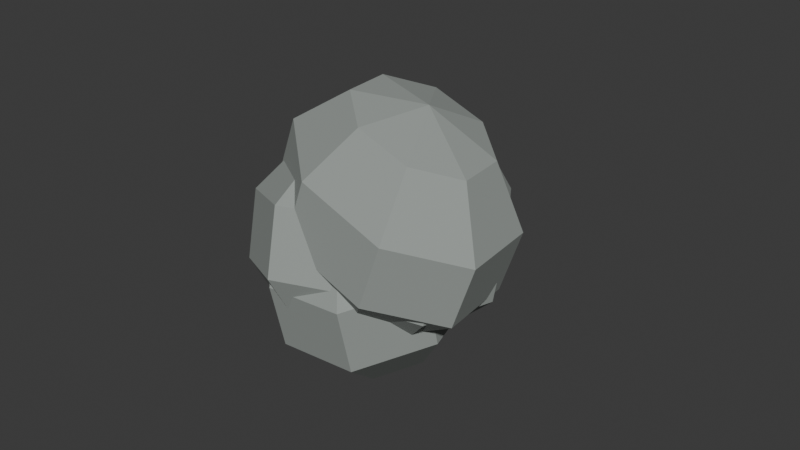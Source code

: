 # Source: cliff_rock.blend  (saved by Blender 4.5.90; exported with 4.5.12 LTS)
import bpy
from mathutils import Matrix  # noqa: F401  (used for matrix-valued properties, if any)

bpy.ops.wm.read_factory_settings(use_empty=True)
scene = bpy.context.scene
scene.name = 'Scene'

# ---- collections
col_collection = bpy.data.collections.new('Collection'); scene.collection.children.link(col_collection)

# ---- materials (node trees are filled in below, after node groups)
mat_granite = bpy.data.materials.new('Granite')
mat_granite.diffuse_color = (0.31, 0.34, 0.32, 1.0)

# ---- material node trees
mat_granite.use_nodes = True; mat_granite.node_tree.nodes.clear()
_N = mat_granite.node_tree.nodes; _L = mat_granite.node_tree.links
n0 = _N.new('ShaderNodeBsdfPrincipled'); n0.name = 'Principled BSDF'; n0.location = (-200, 100)
n0.inputs[0].default_value = (0.31, 0.34, 0.32, 1.0)
n0.inputs[2].default_value = 0.96
n1 = _N.new('ShaderNodeOutputMaterial'); n1.name = 'Material Output'; n1.location = (200, 100)
_L.new(n0.outputs[0], n1.inputs[0])
n1.is_active_output = True

# ---- world
world_world = bpy.data.worlds.new('World'); scene.world = world_world
world_world.use_nodes = True; world_world.node_tree.nodes.clear()
_N = world_world.node_tree.nodes; _L = world_world.node_tree.links
n0 = _N.new('ShaderNodeOutputWorld'); n0.name = 'World Output'; n0.location = (200, 100)
n1 = _N.new('ShaderNodeBackground'); n1.name = 'Background'; n1.location = (-200, 100)
n1.inputs[0].default_value = (0.05088, 0.05088, 0.05088, 1.0)
_L.new(n1.outputs[0], n0.inputs[0])
n0.is_active_output = True
world_world.color = (0.05088, 0.05088, 0.05088)
world_world.sun_shadow_jitter_overblur = 0.0

# ---- meshes
me_sphere_193 = bpy.data.meshes.new('Sphere.193')
me_sphere_193.from_pydata([(0.4988, 0.3948, 0.7686), (0.807, 0.6389, 0.2936), (0.807, 0.6389, -0.2936), (0.4988, 0.3948, -0.7686), (0.7053, 0.0, 0.7686), (1.141, 0.0, 0.2936), (1.141, 0.0, -0.2936), (0.7053, 0.0, -0.7686), (0.4988, -0.3948, 0.7686), (0.807, -0.6389, 0.2936), (0.807, -0.6389, -0.2936), (0.4988, -0.3948, -0.7686), (0.0, -0.5584, 0.7686), (0.0, -0.9035, 0.2936), (0.0, -0.9035, -0.2936), (0.0, -0.5584, -0.7686), (-0.4988, -0.3948, 0.7686), (-0.807, -0.6389, 0.2936), (-0.807, -0.6389, -0.2936), (-0.4988, -0.3948, -0.7686), (0.0, 0.0, -0.95), (0.0, 0.0, 0.95), (-0.7053, 0.0, 0.7686), (-1.141, 0.0, 0.2936), (-1.141, 0.0, -0.2936), (-0.7053, 0.0, -0.7686), (-0.4988, 0.3948, 0.7686), (-0.807, 0.6389, 0.2936), (-0.807, 0.6389, -0.2936), (-0.4988, 0.3948, -0.7686), (0.0, 0.5584, 0.7686), (0.0, 0.9035, 0.2936), (0.0, 0.9035, -0.2936), (0.0, 0.5584, -0.7686)], [], [(33, 32, 2, 3), (31, 30, 0, 1), (20, 33, 3), (32, 31, 1, 2), (30, 21, 0), (2, 1, 5, 6), (0, 21, 4), (3, 2, 6, 7), (1, 0, 4, 5), (20, 3, 7), (6, 5, 9, 10), (4, 21, 8), (7, 6, 10, 11), (5, 4, 8, 9), (20, 7, 11), (10, 9, 13, 14), (8, 21, 12), (11, 10, 14, 15), (9, 8, 12, 13), (20, 11, 15), (14, 13, 17, 18), (12, 21, 16), (15, 14, 18, 19), (13, 12, 16, 17), (20, 15, 19), (18, 17, 23, 24), (16, 21, 22), (19, 18, 24, 25), (17, 16, 22, 23), (20, 19, 25), (24, 23, 27, 28), (22, 21, 26), (25, 24, 28, 29), (23, 22, 26, 27), (20, 25, 29), (28, 27, 31, 32), (26, 21, 30), (29, 28, 32, 33), (27, 26, 30, 31), (20, 29, 33)])
_uv = me_sphere_193.uv_layers.new(name='UVMap')
_uv.uv.foreach_set('vector', [0.75, 0.2, 0.75, 0.4, 0.625, 0.4, 0.625, 0.2, 0.75, 0.6, 0.75, 0.8, 0.625, 0.8, 0.625, 0.6, 0.6875, 0.0, 0.75, 0.2, 0.625, 0.2, 0.75, 0.4, 0.75, 0.6, 0.625, 0.6, 0.625, 0.4, 0.75, 0.8, 0.6875, 1.0, 0.625, 0.8, 0.625, 0.4, 0.625, 0.6, 0.5, 0.6, 0.5, 0.4, 0.625, 0.8, 0.5625, 1.0, 0.5, 0.8, 0.625, 0.2, 0.625, 0.4, 0.5, 0.4, 0.5, 0.2, 0.625, 0.6, 0.625, 0.8, 0.5, 0.8, 0.5, 0.6, 0.5625, 0.0, 0.625, 0.2, 0.5, 0.2, 0.5, 0.4, 0.5, 0.6, 0.375, 0.6, 0.375, 0.4, 0.5, 0.8, 0.4375, 1.0, 0.375, 0.8, 0.5, 0.2, 0.5, 0.4, 0.375, 0.4, 0.375, 0.2, 0.5, 0.6, 0.5, 0.8, 0.375, 0.8, 0.375, 0.6, 0.4375, 0.0, 0.5, 0.2, 0.375, 0.2, 0.375, 0.4, 0.375, 0.6, 0.25, 0.6, 0.25, 0.4, 0.375, 0.8, 0.3125, 1.0, 0.25, 0.8, 0.375, 0.2, 0.375, 0.4, 0.25, 0.4, 0.25, 0.2, 0.375, 0.6, 0.375, 0.8, 0.25, 0.8, 0.25, 0.6, 0.3125, 0.0, 0.375, 0.2, 0.25, 0.2, 0.25, 0.4, 0.25, 0.6, 0.125, 0.6, 0.125, 0.4, 0.25, 0.8, 0.1875, 1.0, 0.125, 0.8, 0.25, 0.2, 0.25, 0.4, 0.125, 0.4, 0.125, 0.2, 0.25, 0.6, 0.25, 0.8, 0.125, 0.8, 0.125, 0.6, 0.1875, 0.0, 0.25, 0.2, 0.125, 0.2, 0.125, 0.4, 0.125, 0.6, 0.0, 0.6, 0.0, 0.4, 0.125, 0.8, 0.0625, 1.0, 0.0, 0.8, 0.125, 0.2, 0.125, 0.4, 0.0, 0.4, 0.0, 0.2, 0.125, 0.6, 0.125, 0.8, 0.0, 0.8, 0.0, 0.6, 0.0625, 0.0, 0.125, 0.2, 0.0, 0.2, 1.0, 0.4, 1.0, 0.6, 0.875, 0.6, 0.875, 0.4, 1.0, 0.8, 0.9375, 1.0, 0.875, 0.8, 1.0, 0.2, 1.0, 0.4, 0.875, 0.4, 0.875, 0.2, 1.0, 0.6, 1.0, 0.8, 0.875, 0.8, 0.875, 0.6, 0.9375, 0.0, 1.0, 0.2, 0.875, 0.2, 0.875, 0.4, 0.875, 0.6, 0.75, 0.6, 0.75, 0.4, 0.875, 0.8, 0.8125, 1.0, 0.75, 0.8, 0.875, 0.2, 0.875, 0.4, 0.75, 0.4, 0.75, 0.2, 0.875, 0.6, 0.875, 0.8, 0.75, 0.8, 0.75, 0.6, 0.8125, 0.0, 0.875, 0.2, 0.75, 0.2])
me_sphere_193.materials.append(mat_granite)
me_sphere_193.update()
me_sphere_194 = bpy.data.meshes.new('Sphere.194')
me_sphere_194.from_pydata([(0.4988, 0.3948, 0.7686), (0.807, 0.6389, 0.2936), (0.807, 0.6389, -0.2936), (0.4988, 0.3948, -0.7686), (0.7053, 0.0, 0.7686), (1.141, 0.0, 0.2936), (1.141, 0.0, -0.2936), (0.7053, 0.0, -0.7686), (0.4988, -0.3948, 0.7686), (0.807, -0.6389, 0.2936), (0.807, -0.6389, -0.2936), (0.4988, -0.3948, -0.7686), (0.0, -0.5584, 0.7686), (0.0, -0.9035, 0.2936), (0.0, -0.9035, -0.2936), (0.0, -0.5584, -0.7686), (-0.4988, -0.3948, 0.7686), (-0.807, -0.6389, 0.2936), (-0.807, -0.6389, -0.2936), (-0.4988, -0.3948, -0.7686), (0.0, 0.0, -0.95), (0.0, 0.0, 0.95), (-0.7053, 0.0, 0.7686), (-1.141, 0.0, 0.2936), (-1.141, 0.0, -0.2936), (-0.7053, 0.0, -0.7686), (-0.4988, 0.3948, 0.7686), (-0.807, 0.6389, 0.2936), (-0.807, 0.6389, -0.2936), (-0.4988, 0.3948, -0.7686), (0.0, 0.5584, 0.7686), (0.0, 0.9035, 0.2936), (0.0, 0.9035, -0.2936), (0.0, 0.5584, -0.7686)], [], [(31, 30, 0, 1), (20, 33, 3), (32, 31, 1, 2), (30, 21, 0), (33, 32, 2, 3), (3, 2, 6, 7), (1, 0, 4, 5), (20, 3, 7), (2, 1, 5, 6), (0, 21, 4), (7, 6, 10, 11), (5, 4, 8, 9), (20, 7, 11), (6, 5, 9, 10), (4, 21, 8), (11, 10, 14, 15), (9, 8, 12, 13), (20, 11, 15), (10, 9, 13, 14), (8, 21, 12), (15, 14, 18, 19), (13, 12, 16, 17), (20, 15, 19), (14, 13, 17, 18), (12, 21, 16), (19, 18, 24, 25), (17, 16, 22, 23), (20, 19, 25), (18, 17, 23, 24), (16, 21, 22), (25, 24, 28, 29), (23, 22, 26, 27), (20, 25, 29), (24, 23, 27, 28), (22, 21, 26), (29, 28, 32, 33), (27, 26, 30, 31), (20, 29, 33), (28, 27, 31, 32), (26, 21, 30)])
_uv = me_sphere_194.uv_layers.new(name='UVMap')
_uv.uv.foreach_set('vector', [0.75, 0.6, 0.75, 0.8, 0.625, 0.8, 0.625, 0.6, 0.6875, 0.0, 0.75, 0.2, 0.625, 0.2, 0.75, 0.4, 0.75, 0.6, 0.625, 0.6, 0.625, 0.4, 0.75, 0.8, 0.6875, 1.0, 0.625, 0.8, 0.75, 0.2, 0.75, 0.4, 0.625, 0.4, 0.625, 0.2, 0.625, 0.2, 0.625, 0.4, 0.5, 0.4, 0.5, 0.2, 0.625, 0.6, 0.625, 0.8, 0.5, 0.8, 0.5, 0.6, 0.5625, 0.0, 0.625, 0.2, 0.5, 0.2, 0.625, 0.4, 0.625, 0.6, 0.5, 0.6, 0.5, 0.4, 0.625, 0.8, 0.5625, 1.0, 0.5, 0.8, 0.5, 0.2, 0.5, 0.4, 0.375, 0.4, 0.375, 0.2, 0.5, 0.6, 0.5, 0.8, 0.375, 0.8, 0.375, 0.6, 0.4375, 0.0, 0.5, 0.2, 0.375, 0.2, 0.5, 0.4, 0.5, 0.6, 0.375, 0.6, 0.375, 0.4, 0.5, 0.8, 0.4375, 1.0, 0.375, 0.8, 0.375, 0.2, 0.375, 0.4, 0.25, 0.4, 0.25, 0.2, 0.375, 0.6, 0.375, 0.8, 0.25, 0.8, 0.25, 0.6, 0.3125, 0.0, 0.375, 0.2, 0.25, 0.2, 0.375, 0.4, 0.375, 0.6, 0.25, 0.6, 0.25, 0.4, 0.375, 0.8, 0.3125, 1.0, 0.25, 0.8, 0.25, 0.2, 0.25, 0.4, 0.125, 0.4, 0.125, 0.2, 0.25, 0.6, 0.25, 0.8, 0.125, 0.8, 0.125, 0.6, 0.1875, 0.0, 0.25, 0.2, 0.125, 0.2, 0.25, 0.4, 0.25, 0.6, 0.125, 0.6, 0.125, 0.4, 0.25, 0.8, 0.1875, 1.0, 0.125, 0.8, 0.125, 0.2, 0.125, 0.4, 0.0, 0.4, 0.0, 0.2, 0.125, 0.6, 0.125, 0.8, 0.0, 0.8, 0.0, 0.6, 0.0625, 0.0, 0.125, 0.2, 0.0, 0.2, 0.125, 0.4, 0.125, 0.6, 0.0, 0.6, 0.0, 0.4, 0.125, 0.8, 0.0625, 1.0, 0.0, 0.8, 1.0, 0.2, 1.0, 0.4, 0.875, 0.4, 0.875, 0.2, 1.0, 0.6, 1.0, 0.8, 0.875, 0.8, 0.875, 0.6, 0.9375, 0.0, 1.0, 0.2, 0.875, 0.2, 1.0, 0.4, 1.0, 0.6, 0.875, 0.6, 0.875, 0.4, 1.0, 0.8, 0.9375, 1.0, 0.875, 0.8, 0.875, 0.2, 0.875, 0.4, 0.75, 0.4, 0.75, 0.2, 0.875, 0.6, 0.875, 0.8, 0.75, 0.8, 0.75, 0.6, 0.8125, 0.0, 0.875, 0.2, 0.75, 0.2, 0.875, 0.4, 0.875, 0.6, 0.75, 0.6, 0.75, 0.4, 0.875, 0.8, 0.8125, 1.0, 0.75, 0.8])
me_sphere_194.materials.append(mat_granite)
me_sphere_194.update()
me_sphere_195 = bpy.data.meshes.new('Sphere.195')
me_sphere_195.from_pydata([(0.4988, 0.3948, 0.7686), (0.807, 0.6389, 0.2936), (0.807, 0.6389, -0.2936), (0.4988, 0.3948, -0.7686), (0.7053, 0.0, 0.7686), (1.141, 0.0, 0.2936), (1.141, 0.0, -0.2936), (0.7053, 0.0, -0.7686), (0.4988, -0.3948, 0.7686), (0.807, -0.6389, 0.2936), (0.807, -0.6389, -0.2936), (0.4988, -0.3948, -0.7686), (0.0, -0.5584, 0.7686), (0.0, -0.9035, 0.2936), (0.0, -0.9035, -0.2936), (0.0, -0.5584, -0.7686), (-0.4988, -0.3948, 0.7686), (-0.807, -0.6389, 0.2936), (-0.807, -0.6389, -0.2936), (-0.4988, -0.3948, -0.7686), (0.0, 0.0, -0.95), (0.0, 0.0, 0.95), (-0.7053, 0.0, 0.7686), (-1.141, 0.0, 0.2936), (-1.141, 0.0, -0.2936), (-0.7053, 0.0, -0.7686), (-0.4988, 0.3948, 0.7686), (-0.807, 0.6389, 0.2936), (-0.807, 0.6389, -0.2936), (-0.4988, 0.3948, -0.7686), (0.0, 0.5584, 0.7686), (0.0, 0.9035, 0.2936), (0.0, 0.9035, -0.2936), (0.0, 0.5584, -0.7686)], [], [(33, 32, 2, 3), (31, 30, 0, 1), (20, 33, 3), (32, 31, 1, 2), (30, 21, 0), (0, 21, 4), (3, 2, 6, 7), (1, 0, 4, 5), (20, 3, 7), (2, 1, 5, 6), (4, 21, 8), (7, 6, 10, 11), (5, 4, 8, 9), (20, 7, 11), (6, 5, 9, 10), (8, 21, 12), (11, 10, 14, 15), (9, 8, 12, 13), (20, 11, 15), (10, 9, 13, 14), (12, 21, 16), (15, 14, 18, 19), (13, 12, 16, 17), (20, 15, 19), (14, 13, 17, 18), (16, 21, 22), (19, 18, 24, 25), (17, 16, 22, 23), (20, 19, 25), (18, 17, 23, 24), (22, 21, 26), (25, 24, 28, 29), (23, 22, 26, 27), (20, 25, 29), (24, 23, 27, 28), (26, 21, 30), (29, 28, 32, 33), (27, 26, 30, 31), (20, 29, 33), (28, 27, 31, 32)])
_uv = me_sphere_195.uv_layers.new(name='UVMap')
_uv.uv.foreach_set('vector', [0.75, 0.2, 0.75, 0.4, 0.625, 0.4, 0.625, 0.2, 0.75, 0.6, 0.75, 0.8, 0.625, 0.8, 0.625, 0.6, 0.6875, 0.0, 0.75, 0.2, 0.625, 0.2, 0.75, 0.4, 0.75, 0.6, 0.625, 0.6, 0.625, 0.4, 0.75, 0.8, 0.6875, 1.0, 0.625, 0.8, 0.625, 0.8, 0.5625, 1.0, 0.5, 0.8, 0.625, 0.2, 0.625, 0.4, 0.5, 0.4, 0.5, 0.2, 0.625, 0.6, 0.625, 0.8, 0.5, 0.8, 0.5, 0.6, 0.5625, 0.0, 0.625, 0.2, 0.5, 0.2, 0.625, 0.4, 0.625, 0.6, 0.5, 0.6, 0.5, 0.4, 0.5, 0.8, 0.4375, 1.0, 0.375, 0.8, 0.5, 0.2, 0.5, 0.4, 0.375, 0.4, 0.375, 0.2, 0.5, 0.6, 0.5, 0.8, 0.375, 0.8, 0.375, 0.6, 0.4375, 0.0, 0.5, 0.2, 0.375, 0.2, 0.5, 0.4, 0.5, 0.6, 0.375, 0.6, 0.375, 0.4, 0.375, 0.8, 0.3125, 1.0, 0.25, 0.8, 0.375, 0.2, 0.375, 0.4, 0.25, 0.4, 0.25, 0.2, 0.375, 0.6, 0.375, 0.8, 0.25, 0.8, 0.25, 0.6, 0.3125, 0.0, 0.375, 0.2, 0.25, 0.2, 0.375, 0.4, 0.375, 0.6, 0.25, 0.6, 0.25, 0.4, 0.25, 0.8, 0.1875, 1.0, 0.125, 0.8, 0.25, 0.2, 0.25, 0.4, 0.125, 0.4, 0.125, 0.2, 0.25, 0.6, 0.25, 0.8, 0.125, 0.8, 0.125, 0.6, 0.1875, 0.0, 0.25, 0.2, 0.125, 0.2, 0.25, 0.4, 0.25, 0.6, 0.125, 0.6, 0.125, 0.4, 0.125, 0.8, 0.0625, 1.0, 0.0, 0.8, 0.125, 0.2, 0.125, 0.4, 0.0, 0.4, 0.0, 0.2, 0.125, 0.6, 0.125, 0.8, 0.0, 0.8, 0.0, 0.6, 0.0625, 0.0, 0.125, 0.2, 0.0, 0.2, 0.125, 0.4, 0.125, 0.6, 0.0, 0.6, 0.0, 0.4, 1.0, 0.8, 0.9375, 1.0, 0.875, 0.8, 1.0, 0.2, 1.0, 0.4, 0.875, 0.4, 0.875, 0.2, 1.0, 0.6, 1.0, 0.8, 0.875, 0.8, 0.875, 0.6, 0.9375, 0.0, 1.0, 0.2, 0.875, 0.2, 1.0, 0.4, 1.0, 0.6, 0.875, 0.6, 0.875, 0.4, 0.875, 0.8, 0.8125, 1.0, 0.75, 0.8, 0.875, 0.2, 0.875, 0.4, 0.75, 0.4, 0.75, 0.2, 0.875, 0.6, 0.875, 0.8, 0.75, 0.8, 0.75, 0.6, 0.8125, 0.0, 0.875, 0.2, 0.75, 0.2, 0.875, 0.4, 0.875, 0.6, 0.75, 0.6, 0.75, 0.4])
me_sphere_195.materials.append(mat_granite)
me_sphere_195.update()
me_sphere_196 = bpy.data.meshes.new('Sphere.196')
me_sphere_196.from_pydata([(0.4988, 0.3948, 0.7686), (0.807, 0.6389, 0.2936), (0.807, 0.6389, -0.2936), (0.4988, 0.3948, -0.7686), (0.7053, 0.0, 0.7686), (1.141, 0.0, 0.2936), (1.141, 0.0, -0.2936), (0.7053, 0.0, -0.7686), (0.4988, -0.3948, 0.7686), (0.807, -0.6389, 0.2936), (0.807, -0.6389, -0.2936), (0.4988, -0.3948, -0.7686), (0.0, -0.5584, 0.7686), (0.0, -0.9035, 0.2936), (0.0, -0.9035, -0.2936), (0.0, -0.5584, -0.7686), (-0.4988, -0.3948, 0.7686), (-0.807, -0.6389, 0.2936), (-0.807, -0.6389, -0.2936), (-0.4988, -0.3948, -0.7686), (0.0, 0.0, -0.95), (0.0, 0.0, 0.95), (-0.7053, 0.0, 0.7686), (-1.141, 0.0, 0.2936), (-1.141, 0.0, -0.2936), (-0.7053, 0.0, -0.7686), (-0.4988, 0.3948, 0.7686), (-0.807, 0.6389, 0.2936), (-0.807, 0.6389, -0.2936), (-0.4988, 0.3948, -0.7686), (0.0, 0.5584, 0.7686), (0.0, 0.9035, 0.2936), (0.0, 0.9035, -0.2936), (0.0, 0.5584, -0.7686)], [], [(20, 33, 3), (32, 31, 1, 2), (30, 21, 0), (33, 32, 2, 3), (31, 30, 0, 1), (1, 0, 4, 5), (20, 3, 7), (2, 1, 5, 6), (0, 21, 4), (3, 2, 6, 7), (5, 4, 8, 9), (20, 7, 11), (6, 5, 9, 10), (4, 21, 8), (7, 6, 10, 11), (9, 8, 12, 13), (20, 11, 15), (10, 9, 13, 14), (8, 21, 12), (11, 10, 14, 15), (13, 12, 16, 17), (20, 15, 19), (14, 13, 17, 18), (12, 21, 16), (15, 14, 18, 19), (17, 16, 22, 23), (20, 19, 25), (18, 17, 23, 24), (16, 21, 22), (19, 18, 24, 25), (23, 22, 26, 27), (20, 25, 29), (24, 23, 27, 28), (22, 21, 26), (25, 24, 28, 29), (27, 26, 30, 31), (20, 29, 33), (28, 27, 31, 32), (26, 21, 30), (29, 28, 32, 33)])
_uv = me_sphere_196.uv_layers.new(name='UVMap')
_uv.uv.foreach_set('vector', [0.6875, 0.0, 0.75, 0.2, 0.625, 0.2, 0.75, 0.4, 0.75, 0.6, 0.625, 0.6, 0.625, 0.4, 0.75, 0.8, 0.6875, 1.0, 0.625, 0.8, 0.75, 0.2, 0.75, 0.4, 0.625, 0.4, 0.625, 0.2, 0.75, 0.6, 0.75, 0.8, 0.625, 0.8, 0.625, 0.6, 0.625, 0.6, 0.625, 0.8, 0.5, 0.8, 0.5, 0.6, 0.5625, 0.0, 0.625, 0.2, 0.5, 0.2, 0.625, 0.4, 0.625, 0.6, 0.5, 0.6, 0.5, 0.4, 0.625, 0.8, 0.5625, 1.0, 0.5, 0.8, 0.625, 0.2, 0.625, 0.4, 0.5, 0.4, 0.5, 0.2, 0.5, 0.6, 0.5, 0.8, 0.375, 0.8, 0.375, 0.6, 0.4375, 0.0, 0.5, 0.2, 0.375, 0.2, 0.5, 0.4, 0.5, 0.6, 0.375, 0.6, 0.375, 0.4, 0.5, 0.8, 0.4375, 1.0, 0.375, 0.8, 0.5, 0.2, 0.5, 0.4, 0.375, 0.4, 0.375, 0.2, 0.375, 0.6, 0.375, 0.8, 0.25, 0.8, 0.25, 0.6, 0.3125, 0.0, 0.375, 0.2, 0.25, 0.2, 0.375, 0.4, 0.375, 0.6, 0.25, 0.6, 0.25, 0.4, 0.375, 0.8, 0.3125, 1.0, 0.25, 0.8, 0.375, 0.2, 0.375, 0.4, 0.25, 0.4, 0.25, 0.2, 0.25, 0.6, 0.25, 0.8, 0.125, 0.8, 0.125, 0.6, 0.1875, 0.0, 0.25, 0.2, 0.125, 0.2, 0.25, 0.4, 0.25, 0.6, 0.125, 0.6, 0.125, 0.4, 0.25, 0.8, 0.1875, 1.0, 0.125, 0.8, 0.25, 0.2, 0.25, 0.4, 0.125, 0.4, 0.125, 0.2, 0.125, 0.6, 0.125, 0.8, 0.0, 0.8, 0.0, 0.6, 0.0625, 0.0, 0.125, 0.2, 0.0, 0.2, 0.125, 0.4, 0.125, 0.6, 0.0, 0.6, 0.0, 0.4, 0.125, 0.8, 0.0625, 1.0, 0.0, 0.8, 0.125, 0.2, 0.125, 0.4, 0.0, 0.4, 0.0, 0.2, 1.0, 0.6, 1.0, 0.8, 0.875, 0.8, 0.875, 0.6, 0.9375, 0.0, 1.0, 0.2, 0.875, 0.2, 1.0, 0.4, 1.0, 0.6, 0.875, 0.6, 0.875, 0.4, 1.0, 0.8, 0.9375, 1.0, 0.875, 0.8, 1.0, 0.2, 1.0, 0.4, 0.875, 0.4, 0.875, 0.2, 0.875, 0.6, 0.875, 0.8, 0.75, 0.8, 0.75, 0.6, 0.8125, 0.0, 0.875, 0.2, 0.75, 0.2, 0.875, 0.4, 0.875, 0.6, 0.75, 0.6, 0.75, 0.4, 0.875, 0.8, 0.8125, 1.0, 0.75, 0.8, 0.875, 0.2, 0.875, 0.4, 0.75, 0.4, 0.75, 0.2])
me_sphere_196.materials.append(mat_granite)
me_sphere_196.update()

# ---- objects
ob_cliffrock = bpy.data.objects.new('CliffRock', None)
ob_fracturedboulder = bpy.data.objects.new('FracturedBoulder', me_sphere_193)
ob_fracturedboulder_001 = bpy.data.objects.new('FracturedBoulder.001', me_sphere_194)
ob_fracturedboulder_002 = bpy.data.objects.new('FracturedBoulder.002', me_sphere_195)
ob_fracturedboulder_003 = bpy.data.objects.new('FracturedBoulder.003', me_sphere_196)

# ---- transforms, parenting, visibility, modifiers, constraints
ob_cliffrock.location = (0.0, 0.0, 0.0)
ob_cliffrock.empty_display_size = 0.08
ob_fracturedboulder.parent = ob_cliffrock
ob_fracturedboulder.location = (-0.4965, -0.1806, 0.65)
ob_fracturedboulder.rotation_euler = (-0.1348, -0.1525, 2.077)
ob_fracturedboulder_001.parent = ob_cliffrock
ob_fracturedboulder_001.location = (-0.483, -0.1789, 0.86)
ob_fracturedboulder_001.rotation_euler = (-0.1198, 0.2846, 1.473)
ob_fracturedboulder_002.parent = ob_cliffrock
ob_fracturedboulder_002.location = (-0.2673, -0.108, 1.07)
ob_fracturedboulder_002.rotation_euler = (0.1312, -0.07931, 2.453)
ob_fracturedboulder_003.parent = ob_cliffrock
ob_fracturedboulder_003.location = (-0.165, -0.2883, 1.28)
ob_fracturedboulder_003.rotation_euler = (0.1612, -0.2754, 2.737)

# ---- collection membership
col_collection.objects.link(ob_cliffrock)
col_collection.objects.link(ob_fracturedboulder)
col_collection.objects.link(ob_fracturedboulder_001)
col_collection.objects.link(ob_fracturedboulder_002)
col_collection.objects.link(ob_fracturedboulder_003)

# ---- scene / render settings (as saved in the file)
scene.frame_start = 1; scene.frame_end = 250; scene.frame_set(1)
scene.render.engine = 'BLENDER_EEVEE_NEXT'
bpy.context.view_layer.update()

# ---- added for rendering (the .blend has no active camera and no usable light): camera, sun
cam_auto = bpy.data.cameras.new('AutoCamera')
cam_auto.lens = 50.0
cam_auto.sensor_width = 36.0
cam_auto.clip_end = 1000.0
ob_auto_camera = bpy.data.objects.new('AutoCamera', cam_auto)
scene.collection.objects.link(ob_auto_camera)
ob_auto_camera.location = (4.98166, -6.41301, 5.18416)
ob_auto_camera.rotation_euler = (1.09748, -7.21219e-08, 0.694738)
scene.camera = ob_auto_camera
light_auto_sun = bpy.data.lights.new('AutoSun', 'SUN')
light_auto_sun.energy = 3.0
light_auto_sun.angle = 0.0523599
ob_auto_sun = bpy.data.objects.new('AutoSun', light_auto_sun)
scene.collection.objects.link(ob_auto_sun)
ob_auto_sun.rotation_euler = (0.872665, 0.174533, 0.523599)
bpy.context.view_layer.update()
